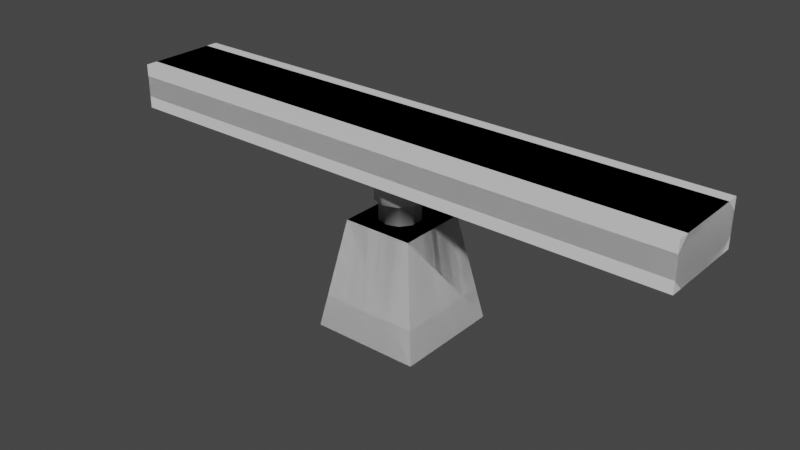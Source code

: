 # Source: NavigationRadar.blend  (saved by Blender 2.90.8; exported with 4.5.12 LTS)
import bpy
from mathutils import Matrix  # noqa: F401  (used for matrix-valued properties, if any)

bpy.ops.wm.read_factory_settings(use_empty=True)
scene = bpy.context.scene
scene.name = 'Scene'

# ---- collections
col_collection = bpy.data.collections.new('Collection'); scene.collection.children.link(col_collection)

# ---- materials (node trees are filled in below, after node groups)
mat_whiteish = bpy.data.materials.new('WhiteIsh')
mat_whiteish.use_transparent_shadow = False

# ---- material node trees
mat_whiteish.use_nodes = True; mat_whiteish.node_tree.nodes.clear()
_N = mat_whiteish.node_tree.nodes; _L = mat_whiteish.node_tree.links
n0 = _N.new('ShaderNodeOutputMaterial'); n0.name = 'Material Output'; n0.location = (300, 300)
n1 = _N.new('ShaderNodeBsdfPrincipled'); n1.name = 'Principled BSDF'; n1.location = (10, 300)
n1.distribution = 'GGX'
n1.subsurface_method = 'BURLEY'
n1.inputs[3].default_value = 1.45
n1.inputs[27].default_value = (0.0, 0.0, 0.0, 1.0)
n1.inputs[28].default_value = 1.0
_L.new(n1.outputs[0], n0.inputs[0])
n0.is_active_output = True

# ---- world
world_world = bpy.data.worlds.new('World'); scene.world = world_world
world_world.use_nodes = True; world_world.node_tree.nodes.clear()
_N = world_world.node_tree.nodes; _L = world_world.node_tree.links
n0 = _N.new('ShaderNodeOutputWorld'); n0.name = 'World Output'; n0.location = (300, 300)
n1 = _N.new('ShaderNodeBackground'); n1.name = 'Background'; n1.location = (10, 300)
n1.inputs[0].default_value = (0.05088, 0.05088, 0.05088, 1.0)
_L.new(n1.outputs[0], n0.inputs[0])
n0.is_active_output = True
world_world.color = (0.05088, 0.05088, 0.05088)
world_world.use_sun_shadow = False
world_world.sun_shadow_jitter_overblur = 0.0

# ---- meshes
me_cube_029 = bpy.data.meshes.new('Cube.029')
me_cube_029.from_pydata([(-0.001448, 0.4823, 2.415), (-0.3205, 0.4682, 2.884), (0.265, 0.3957, 2.415), (-0.5177, 0.1968, 2.884), (0.4296, 0.1691, 2.415), (-0.5177, -0.1387, 2.884), (0.4296, -0.111, 2.415), (-0.3205, -0.4101, 2.884), (0.265, -0.3376, 2.415), (-0.001449, -0.5138, 2.884), (-0.001448, -0.4242, 2.415), (0.3176, -0.4101, 2.884), (-0.2679, -0.3376, 2.415), (0.5148, -0.1387, 2.884), (-0.4325, -0.111, 2.415), (0.5148, 0.1968, 2.884), (-0.4325, 0.1691, 2.415), (0.3176, 0.4682, 2.884), (-0.2679, 0.3957, 2.415), (-0.001449, 0.5719, 2.884), (-0.001448, 0.4823, 2.884), (0.265, 0.3957, 2.884), (0.4296, 0.1691, 2.884), (0.4296, -0.111, 2.884), (0.265, -0.3376, 2.884), (-0.001448, -0.4242, 2.884), (-0.2679, -0.3376, 2.884), (-0.4325, -0.111, 2.884), (-0.4325, 0.1691, 2.884), (-0.2679, 0.3957, 2.884), (-0.3205, 0.4682, 3.854), (-0.5177, 0.1968, 3.854), (-0.5177, -0.1387, 3.854), (-0.3205, -0.4101, 3.854), (-0.001449, -0.5138, 3.854), (0.3176, -0.4101, 3.854), (0.5148, -0.1387, 3.854), (0.5148, 0.1968, 3.854), (0.3176, 0.4682, 3.854), (-0.001449, 0.5719, 3.854), (-1.273, -1.189, -0.006871), (-0.841, -0.7567, 2.427), (-1.273, 1.245, -0.006871), (-0.841, 0.8128, 2.427), (1.161, -1.189, -0.006871), (0.7285, -0.7567, 2.427), (1.161, 1.245, -0.006871), (0.7285, 0.8128, 2.427)], [], [(27, 26, 7, 5), (24, 23, 13, 11), (21, 20, 19, 17), (28, 27, 5, 3), (25, 24, 11, 9), (22, 21, 17, 15), (29, 28, 3, 1), (26, 25, 9, 7), (11, 13, 36, 35), (23, 22, 15, 13), (20, 29, 1, 19), (0, 2, 4, 6, 8, 10, 12, 14, 16, 18), (18, 29, 20, 0), (16, 28, 29, 18), (14, 27, 28, 16), (12, 26, 27, 14), (10, 25, 26, 12), (8, 24, 25, 10), (6, 23, 24, 8), (4, 22, 23, 6), (2, 21, 22, 4), (0, 20, 21, 2), (3, 5, 32, 31), (9, 11, 35, 34), (15, 17, 38, 37), (1, 3, 31, 30), (7, 9, 34, 33), (13, 15, 37, 36), (19, 1, 30, 39), (5, 7, 33, 32), (17, 19, 39, 38), (40, 41, 43, 42), (42, 43, 47, 46), (46, 47, 45, 44), (44, 45, 41, 40), (42, 46, 44, 40), (47, 43, 41, 45)])
me_cube_029.polygons.foreach_set('use_smooth', [1, 1, 1, 1, 1, 1, 1, 1, 1, 1, 1, 1, 1, 1, 1, 1, 1, 1, 1, 1, 1, 1, 1, 1, 1, 1, 1, 1, 1, 1, 1, 0, 0, 0, 0, 0, 0])
_uv = me_cube_029.uv_layers.new(name='UVMap')
_uv.uv.foreach_set('vector', [0.3, 0.8619, 0.4, 0.8619, 0.4, 0.8619, 0.3, 0.8619, 0.6, 0.8619, 0.7, 0.8619, 0.7, 0.8619, 0.6, 0.8619, 0.9, 0.8619, 1.0, 0.8619, 1.0, 0.8619, 0.9, 0.8619, 0.2, 0.8619, 0.3, 0.8619, 0.3, 0.8619, 0.2, 0.8619, 0.5, 0.8619, 0.6, 0.8619, 0.6, 0.8619, 0.5, 0.8619, 0.8, 0.8619, 0.9, 0.8619, 0.9, 0.8619, 0.8, 0.8619, 0.1, 0.8619, 0.2, 0.8619, 0.2, 0.8619, 0.1, 0.8619, 0.4, 0.8619, 0.5, 0.8619, 0.5, 0.8619, 0.4, 0.8619, 0.6, 0.8619, 0.7, 0.8619, 0.7, 0.8619, 0.6, 0.8619, 0.7, 0.8619, 0.8, 0.8619, 0.8, 0.8619, 0.7, 0.8619, -7.451e-08, 0.8619, 0.1, 0.8619, 0.1, 0.8619, -7.451e-08, 0.8619, 0.75, 0.49, 0.8911, 0.4442, 0.9783, 0.3242, 0.9783, 0.1758, 0.8911, 0.05584, 0.75, 0.01, 0.6089, 0.05584, 0.5217, 0.1758, 0.5217, 0.3242, 0.6089, 0.4442, 0.1, 0.5, 0.1, 0.8619, -7.451e-08, 0.8619, -7.451e-08, 0.5, 0.2, 0.5, 0.2, 0.8619, 0.1, 0.8619, 0.1, 0.5, 0.3, 0.5, 0.3, 0.8619, 0.2, 0.8619, 0.2, 0.5, 0.4, 0.5, 0.4, 0.8619, 0.3, 0.8619, 0.3, 0.5, 0.5, 0.5, 0.5, 0.8619, 0.4, 0.8619, 0.4, 0.5, 0.6, 0.5, 0.6, 0.8619, 0.5, 0.8619, 0.5, 0.5, 0.7, 0.5, 0.7, 0.8619, 0.6, 0.8619, 0.6, 0.5, 0.8, 0.5, 0.8, 0.8619, 0.7, 0.8619, 0.7, 0.5, 0.9, 0.5, 0.9, 0.8619, 0.8, 0.8619, 0.8, 0.5, 1.0, 0.5, 1.0, 0.8619, 0.9, 0.8619, 0.9, 0.5, 0.2, 0.8619, 0.3, 0.8619, 0.3, 0.8619, 0.2, 0.8619, 0.5, 0.8619, 0.6, 0.8619, 0.6, 0.8619, 0.5, 0.8619, 0.8, 0.8619, 0.9, 0.8619, 0.9, 0.8619, 0.8, 0.8619, 0.1, 0.8619, 0.2, 0.8619, 0.2, 0.8619, 0.1, 0.8619, 0.4, 0.8619, 0.5, 0.8619, 0.5, 0.8619, 0.4, 0.8619, 0.7, 0.8619, 0.8, 0.8619, 0.8, 0.8619, 0.7, 0.8619, -7.451e-08, 0.8619, 0.1, 0.8619, 0.1, 0.8619, -7.451e-08, 0.8619, 0.3, 0.8619, 0.4, 0.8619, 0.4, 0.8619, 0.3, 0.8619, 0.9, 0.8619, 1.0, 0.8619, 1.0, 0.8619, 0.9, 0.8619, 0.375, 0.0, 0.625, 0.0, 0.625, 0.25, 0.375, 0.25, 0.375, 0.25, 0.625, 0.25, 0.625, 0.5, 0.375, 0.5, 0.375, 0.5, 0.625, 0.5, 0.625, 0.75, 0.375, 0.75, 0.375, 0.75, 0.625, 0.75, 0.625, 1.0, 0.375, 1.0, 0.125, 0.5, 0.375, 0.5, 0.375, 0.75, 0.125, 0.75, 0.625, 0.5, 0.875, 0.5, 0.875, 0.75, 0.625, 0.75])
me_cube_029.materials.append(mat_whiteish)
me_cube_029.use_remesh_fix_poles = True
me_cube_029.use_remesh_preserve_attributes = False
me_cube_029.use_mirror_vertex_groups = False
me_cube_029.update()
me_cube_001 = bpy.data.meshes.new('Cube.001')
me_cube_001.from_pydata([(-6.423, -0.7361, -0.5021), (-6.423, -1.0, -0.2383), (-6.423, -1.0, 0.2383), (-6.423, -0.7361, 0.5021), (-6.423, 1.0, -0.2383), (-6.423, 0.7361, -0.5021), (-6.423, 0.7361, 0.5021), (-6.423, 1.0, 0.2383), (6.423, -1.0, -0.2383), (6.423, 0.7361, -0.5021), (6.423, 1.0, -0.2383), (6.423, 0.7361, 0.5021), (6.423, 1.0, 0.2383), (6.423, -0.7361, -0.5021), (6.423, -0.7361, 0.5021), (6.423, -1.0, 0.2383)], [], [(8, 15, 2, 1), (9, 10, 12, 11, 14, 15, 8, 13), (11, 6, 3, 14), (0, 1, 2, 3, 6, 7, 4, 5), (9, 5, 4, 10), (14, 3, 2, 15), (5, 9, 13, 0), (0, 13, 8, 1), (6, 11, 12, 7), (4, 7, 12, 10)])
_uv = me_cube_001.uv_layers.new(name='UVMap')
_uv.uv.foreach_set('vector', [0.4407, 0.875, 0.5593, 0.875, 0.5593, 1.0, 0.4407, 1.0, 0.375, 0.533, 0.4407, 0.5, 0.5593, 0.5, 0.625, 0.533, 0.625, 0.717, 0.5593, 0.75, 0.4407, 0.75, 0.375, 0.717, 0.75, 0.533, 0.875, 0.533, 0.875, 0.717, 0.75, 0.717, 0.375, 0.03298, 0.4407, 0.0, 0.5593, 0.0, 0.625, 0.03298, 0.625, 0.217, 0.5593, 0.25, 0.4407, 0.25, 0.375, 0.217, 0.25, 0.533, 0.125, 0.533, 0.125, 0.5, 0.25, 0.5, 0.75, 0.717, 0.875, 0.717, 0.875, 0.75, 0.75, 0.75, 0.125, 0.533, 0.25, 0.533, 0.25, 0.717, 0.125, 0.717, 0.125, 0.717, 0.25, 0.717, 0.25, 0.75, 0.125, 0.75, 0.875, 0.533, 0.75, 0.533, 0.75, 0.5, 0.875, 0.5, 0.4407, 0.25, 0.5593, 0.25, 0.5593, 0.375, 0.4407, 0.375])
me_cube_001.materials.append(mat_whiteish)
me_cube_001.use_remesh_fix_poles = True
me_cube_001.use_remesh_preserve_attributes = False
me_cube_001.use_mirror_vertex_groups = False
me_cube_001.update()
me_cube_003 = bpy.data.meshes.new('Cube.003')
me_cube_003.from_pydata([(-1.273, -1.189, -0.006871), (-0.841, -0.7567, 2.427), (-1.273, 1.245, -0.006871), (-0.841, 0.8128, 2.427), (1.161, -1.189, -0.006871), (0.7285, -0.7567, 2.427), (1.161, 1.245, -0.006871), (0.7285, 0.8128, 2.427)], [], [(0, 1, 3, 2), (2, 3, 7, 6), (6, 7, 5, 4), (4, 5, 1, 0), (2, 6, 4, 0), (7, 3, 1, 5)])
_uv = me_cube_003.uv_layers.new(name='UVMap')
_uv.uv.foreach_set('vector', [0.375, 0.0, 0.625, 0.0, 0.625, 0.25, 0.375, 0.25, 0.375, 0.25, 0.625, 0.25, 0.625, 0.5, 0.375, 0.5, 0.375, 0.5, 0.625, 0.5, 0.625, 0.75, 0.375, 0.75, 0.375, 0.75, 0.625, 0.75, 0.625, 1.0, 0.375, 1.0, 0.125, 0.5, 0.375, 0.5, 0.375, 0.75, 0.125, 0.75, 0.625, 0.5, 0.875, 0.5, 0.875, 0.75, 0.625, 0.75])
me_cube_003.materials.append(mat_whiteish)
me_cube_003.use_remesh_fix_poles = True
me_cube_003.use_remesh_preserve_attributes = False
me_cube_003.use_mirror_vertex_groups = False
me_cube_003.update()
me_cube_004 = bpy.data.meshes.new('Cube.004')
me_cube_004.from_pydata([(-6.423, -1.0, -0.5021), (-6.423, -1.0, 0.5021), (-6.423, 1.0, -0.5021), (-6.423, 1.0, 0.5021), (6.423, -1.0, 0.5021), (6.423, 1.0, -0.5021), (6.423, 1.0, 0.5021), (6.423, -1.0, -0.5021)], [], [(7, 4, 1, 0), (5, 6, 4, 7), (6, 3, 1, 4), (0, 1, 3, 2), (2, 5, 7, 0), (2, 3, 6, 5)])
_uv = me_cube_004.uv_layers.new(name='UVMap')
_uv.uv.foreach_set('vector', [0.4407, 0.875, 0.5593, 0.875, 0.5593, 1.0, 0.4407, 1.0, 0.4407, 0.5, 0.625, 0.533, 0.5593, 0.75, 0.375, 0.717, 0.75, 0.533, 0.875, 0.533, 0.875, 0.717, 0.75, 0.717, 0.4407, 0.0, 0.625, 0.03298, 0.5593, 0.25, 0.375, 0.217, 0.125, 0.533, 0.25, 0.533, 0.25, 0.717, 0.125, 0.717, 0.4407, 0.25, 0.5593, 0.25, 0.5593, 0.375, 0.4407, 0.375])
me_cube_004.materials.append(mat_whiteish)
me_cube_004.use_remesh_fix_poles = True
me_cube_004.use_remesh_preserve_attributes = False
me_cube_004.use_mirror_vertex_groups = False
me_cube_004.update()

# ---- objects
ob_base_lod0 = bpy.data.objects.new('Base_LOD0', me_cube_029)
ob_radar_lod0 = bpy.data.objects.new('Radar_LOD0', me_cube_001)
ob_base_lod1 = bpy.data.objects.new('Base_LOD1', me_cube_003)
ob_radar_lod1 = bpy.data.objects.new('Radar_LOD1', me_cube_004)

# ---- transforms, parenting, visibility, modifiers, constraints
ob_base_lod0.location = (0.0, 0.0, -5.96e-08)
ob_base_lod0.rotation_euler = (0.0, -0.0, 3.142)
ob_base_lod0.scale = (0.177, 0.177, 0.177)
ob_base_lod0.lineart.crease_threshold = 0.0
ob_radar_lod0.location = (-0.001248, 0.0002391, 0.703)
ob_radar_lod0.rotation_euler = (0.0, -0.0, 3.142)
ob_radar_lod0.scale = (0.177, 0.177, 0.177)
ob_radar_lod0.lineart.crease_threshold = 0.0
ob_base_lod1.location = (0.0, 0.0, -5.96e-08)
ob_base_lod1.rotation_euler = (0.0, -0.0, 3.142)
ob_base_lod1.scale = (0.177, 0.177, 0.177)
ob_base_lod1.lineart.crease_threshold = 0.0
ob_radar_lod1.location = (-0.001248, 0.0002391, 0.703)
ob_radar_lod1.rotation_euler = (0.0, -0.0, 3.142)
ob_radar_lod1.scale = (0.177, 0.177, 0.177)
ob_radar_lod1.lineart.crease_threshold = 0.0

# ---- collection membership
col_collection.objects.link(ob_base_lod0)
col_collection.objects.link(ob_radar_lod0)
col_collection.objects.link(ob_base_lod1)
col_collection.objects.link(ob_radar_lod1)

# ---- scene / render settings (as saved in the file)
scene.frame_start = 1; scene.frame_end = 250; scene.frame_set(1)
scene.render.engine = 'BLENDER_EEVEE_NEXT'
scene.cycles.use_denoising = False
scene.cycles.samples = 128
scene.cycles.sampling_pattern = 'TABULATED_SOBOL'
scene.cycles.use_adaptive_sampling = False
scene.cycles.use_light_tree = False
scene.view_settings.view_transform = 'Filmic'
bpy.context.view_layer.update()

# ---- added for rendering (the .blend has no active camera and no usable light): camera, sun
cam_auto = bpy.data.cameras.new('AutoCamera')
cam_auto.lens = 50.0
cam_auto.sensor_width = 36.0
cam_auto.clip_end = 1000.0
ob_auto_camera = bpy.data.objects.new('AutoCamera', cam_auto)
scene.collection.objects.link(ob_auto_camera)
ob_auto_camera.location = (2.26276, -2.72177, 2.20655)
ob_auto_camera.rotation_euler = (1.09748, -7.21219e-08, 0.694738)
scene.camera = ob_auto_camera
light_auto_sun = bpy.data.lights.new('AutoSun', 'SUN')
light_auto_sun.energy = 3.0
light_auto_sun.angle = 0.0523599
ob_auto_sun = bpy.data.objects.new('AutoSun', light_auto_sun)
scene.collection.objects.link(ob_auto_sun)
ob_auto_sun.rotation_euler = (0.872665, 0.174533, 0.523599)
bpy.context.view_layer.update()
